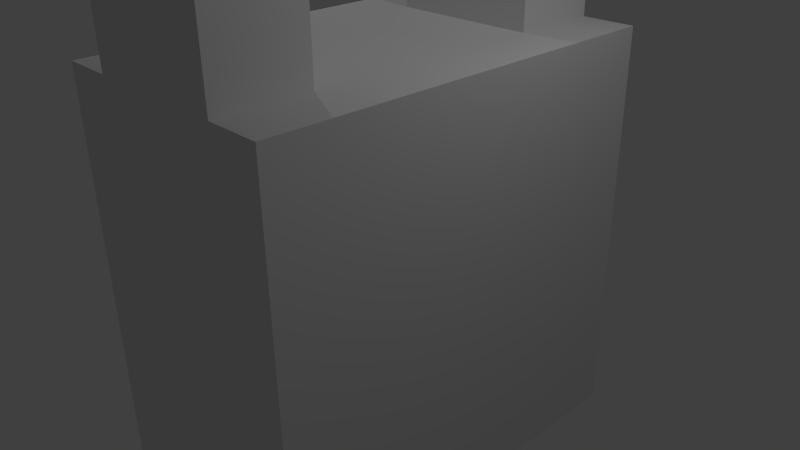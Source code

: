# Source: fractalzistor.blend  (saved by Blender 2.76.0; exported with 4.5.12 LTS)
import bpy
from mathutils import Matrix  # noqa: F401  (used for matrix-valued properties, if any)

bpy.ops.wm.read_factory_settings(use_empty=True)
scene = bpy.context.scene
scene.name = 'Scene'

# ---- collections
col_collection_1 = bpy.data.collections.new('Collection 1'); scene.collection.children.link(col_collection_1)

# ---- materials (node trees are filled in below, after node groups)
mat_material = bpy.data.materials.new('Material')
mat_material.alpha_threshold = 0.0
mat_material.use_transparent_shadow = False
mat_material.roughness = 0.5
mat_material.line_color = (0.0, 0.0, 0.0, 1.0)

# ---- material node trees

# ---- world
world_world = bpy.data.worlds.new('World'); scene.world = world_world
world_world.color = (0.05088, 0.05088, 0.05088)
world_world.use_sun_shadow = False
world_world.sun_shadow_jitter_overblur = 0.0
world_world.cycles.sampling_method = 'MANUAL'
world_world.cycles.sample_map_resolution = 256

# ---- cameras
cam_camera_001 = bpy.data.cameras.new('Camera.001')
cam_camera_001.clip_end = 100.0
cam_camera_001.lens = 35.0
cam_camera_001.sensor_width = 32.0
cam_camera_001.sensor_height = 18.0
cam_camera_001.ortho_scale = 7.314
cam_camera_001.dof.focus_distance = 0.0
cam_camera_001.dof.aperture_fstop = 128.0
cam_camera = bpy.data.cameras.new('Camera')
cam_camera.clip_end = 100.0
cam_camera.lens = 35.0
cam_camera.sensor_width = 32.0
cam_camera.sensor_height = 18.0
cam_camera.ortho_scale = 7.314
cam_camera.dof.focus_distance = 0.0
cam_camera.dof.aperture_fstop = 128.0

# ---- lights
light_lamp_001 = bpy.data.lights.new('Lamp.001', 'POINT')
light_lamp_001.transmission_factor = 0.0
light_lamp_001.cutoff_distance = 30.0
light_lamp_001.energy = 100.0
light_lamp_001.shadow_buffer_clip_start = 1.001
light_lamp_001.shadow_soft_size = 0.1
light_lamp_001.shadow_maximum_resolution = 0.006
light_lamp_001.use_absolute_resolution = True
light_lamp_001.cycles.use_multiple_importance_sampling = False
light_lamp = bpy.data.lights.new('Lamp', 'POINT')
light_lamp.transmission_factor = 0.0
light_lamp.cutoff_distance = 30.0
light_lamp.energy = 100.0
light_lamp.shadow_buffer_clip_start = 1.001
light_lamp.shadow_soft_size = 0.1
light_lamp.shadow_maximum_resolution = 0.006
light_lamp.use_absolute_resolution = True
light_lamp.cycles.use_multiple_importance_sampling = False

# ---- meshes
me_cube_013 = bpy.data.meshes.new('Cube.013')
me_cube_013.from_pydata([(1.0, 1.0, -1.0), (1.0, -1.0, -1.0), (-1.0, -1.0, -1.0), (-1.0, 1.0, -1.0), (1.0, 1.0, 1.0), (1.0, -1.0, 1.0), (-1.0, -1.0, 1.0), (-1.0, 1.0, 1.0)], [], [(0, 1, 2, 3), (4, 7, 6, 5), (0, 4, 5, 1), (1, 5, 6, 2), (2, 6, 7, 3), (4, 0, 3, 7)])
me_cube_013.materials.append(mat_material)
me_cube_013.use_remesh_preserve_volume = False
me_cube_013.use_remesh_preserve_attributes = False
me_cube_013.use_mirror_vertex_groups = False
me_cube_013.update()
me_cube_012 = bpy.data.meshes.new('Cube.012')
me_cube_012.from_pydata([(1.0, 1.0, -1.0), (1.0, -1.0, -1.0), (-1.0, -1.0, -1.0), (-1.0, 1.0, -1.0), (1.0, 1.0, 1.0), (1.0, -1.0, 1.0), (-1.0, -1.0, 1.0), (-1.0, 1.0, 1.0)], [], [(0, 1, 2, 3), (4, 7, 6, 5), (0, 4, 5, 1), (1, 5, 6, 2), (2, 6, 7, 3), (4, 0, 3, 7)])
me_cube_012.materials.append(mat_material)
me_cube_012.use_remesh_preserve_volume = False
me_cube_012.use_remesh_preserve_attributes = False
me_cube_012.use_mirror_vertex_groups = False
me_cube_012.update()
me_cube_011 = bpy.data.meshes.new('Cube.011')
me_cube_011.from_pydata([(1.0, 1.0, -1.0), (1.0, -1.0, -1.0), (-1.0, -1.0, -1.0), (-1.0, 1.0, -1.0), (1.0, 1.0, 1.0), (1.0, -1.0, 1.0), (-1.0, -1.0, 1.0), (-1.0, 1.0, 1.0)], [], [(0, 1, 2, 3), (4, 7, 6, 5), (0, 4, 5, 1), (1, 5, 6, 2), (2, 6, 7, 3), (4, 0, 3, 7)])
me_cube_011.materials.append(mat_material)
me_cube_011.use_remesh_preserve_volume = False
me_cube_011.use_remesh_preserve_attributes = False
me_cube_011.use_mirror_vertex_groups = False
me_cube_011.update()
me_cube_010 = bpy.data.meshes.new('Cube.010')
me_cube_010.from_pydata([(1.0, 1.0, -1.0), (1.0, -1.0, -1.0), (-1.0, -1.0, -1.0), (-1.0, 1.0, -1.0), (1.0, 1.0, 1.0), (1.0, -1.0, 1.0), (-1.0, -1.0, 1.0), (-1.0, 1.0, 1.0)], [], [(0, 1, 2, 3), (4, 7, 6, 5), (0, 4, 5, 1), (1, 5, 6, 2), (2, 6, 7, 3), (4, 0, 3, 7)])
me_cube_010.materials.append(mat_material)
me_cube_010.use_remesh_preserve_volume = False
me_cube_010.use_remesh_preserve_attributes = False
me_cube_010.use_mirror_vertex_groups = False
me_cube_010.update()
me_cube_009 = bpy.data.meshes.new('Cube.009')
me_cube_009.from_pydata([(1.0, 1.0, -1.0), (1.0, -1.0, -1.0), (-1.0, -1.0, -1.0), (-1.0, 1.0, -1.0), (1.0, 1.0, 1.0), (1.0, -1.0, 1.0), (-1.0, -1.0, 1.0), (-1.0, 1.0, 1.0)], [], [(0, 1, 2, 3), (4, 7, 6, 5), (0, 4, 5, 1), (1, 5, 6, 2), (2, 6, 7, 3), (4, 0, 3, 7)])
me_cube_009.materials.append(mat_material)
me_cube_009.use_remesh_preserve_volume = False
me_cube_009.use_remesh_preserve_attributes = False
me_cube_009.use_mirror_vertex_groups = False
me_cube_009.update()
me_cube_008 = bpy.data.meshes.new('Cube.008')
me_cube_008.from_pydata([(1.0, 1.0, -1.0), (1.0, -1.0, -1.0), (-1.0, -1.0, -1.0), (-1.0, 1.0, -1.0), (1.0, 1.0, 1.0), (1.0, -1.0, 1.0), (-1.0, -1.0, 1.0), (-1.0, 1.0, 1.0)], [], [(0, 1, 2, 3), (4, 7, 6, 5), (0, 4, 5, 1), (1, 5, 6, 2), (2, 6, 7, 3), (4, 0, 3, 7)])
me_cube_008.materials.append(mat_material)
me_cube_008.use_remesh_preserve_volume = False
me_cube_008.use_remesh_preserve_attributes = False
me_cube_008.use_mirror_vertex_groups = False
me_cube_008.update()
me_cube_007 = bpy.data.meshes.new('Cube.007')
me_cube_007.from_pydata([(1.0, 1.0, -1.0), (1.0, -1.0, -1.0), (-1.0, -1.0, -1.0), (-1.0, 1.0, -1.0), (1.0, 1.0, 1.0), (1.0, -1.0, 1.0), (-1.0, -1.0, 1.0), (-1.0, 1.0, 1.0)], [], [(0, 1, 2, 3), (4, 7, 6, 5), (0, 4, 5, 1), (1, 5, 6, 2), (2, 6, 7, 3), (4, 0, 3, 7)])
me_cube_007.materials.append(mat_material)
me_cube_007.use_remesh_preserve_volume = False
me_cube_007.use_remesh_preserve_attributes = False
me_cube_007.use_mirror_vertex_groups = False
me_cube_007.update()
me_cube_006 = bpy.data.meshes.new('Cube.006')
me_cube_006.from_pydata([(1.0, 1.0, -1.0), (1.0, -1.0, -1.0), (-1.0, -1.0, -1.0), (-1.0, 1.0, -1.0), (1.0, 1.0, 1.0), (1.0, -1.0, 1.0), (-1.0, -1.0, 1.0), (-1.0, 1.0, 1.0)], [], [(0, 1, 2, 3), (4, 7, 6, 5), (0, 4, 5, 1), (1, 5, 6, 2), (2, 6, 7, 3), (4, 0, 3, 7)])
me_cube_006.materials.append(mat_material)
me_cube_006.use_remesh_preserve_volume = False
me_cube_006.use_remesh_preserve_attributes = False
me_cube_006.use_mirror_vertex_groups = False
me_cube_006.update()
me_cube_005 = bpy.data.meshes.new('Cube.005')
me_cube_005.from_pydata([(1.0, 1.0, -1.0), (1.0, -1.0, -1.0), (-1.0, -1.0, -1.0), (-1.0, 1.0, -1.0), (1.0, 1.0, 1.0), (1.0, -1.0, 1.0), (-1.0, -1.0, 1.0), (-1.0, 1.0, 1.0)], [], [(0, 1, 2, 3), (4, 7, 6, 5), (0, 4, 5, 1), (1, 5, 6, 2), (2, 6, 7, 3), (4, 0, 3, 7)])
me_cube_005.materials.append(mat_material)
me_cube_005.use_remesh_preserve_volume = False
me_cube_005.use_remesh_preserve_attributes = False
me_cube_005.use_mirror_vertex_groups = False
me_cube_005.update()
me_cube_004 = bpy.data.meshes.new('Cube.004')
me_cube_004.from_pydata([(1.0, 1.0, -1.0), (1.0, -1.0, -1.0), (-1.0, -1.0, -1.0), (-1.0, 1.0, -1.0), (1.0, 1.0, 1.0), (1.0, -1.0, 1.0), (-1.0, -1.0, 1.0), (-1.0, 1.0, 1.0)], [], [(0, 1, 2, 3), (4, 7, 6, 5), (0, 4, 5, 1), (1, 5, 6, 2), (2, 6, 7, 3), (4, 0, 3, 7)])
me_cube_004.materials.append(mat_material)
me_cube_004.use_remesh_preserve_volume = False
me_cube_004.use_remesh_preserve_attributes = False
me_cube_004.use_mirror_vertex_groups = False
me_cube_004.update()
me_cube_003 = bpy.data.meshes.new('Cube.003')
me_cube_003.from_pydata([(1.0, 1.0, -1.0), (1.0, -1.0, -1.0), (-1.0, -1.0, -1.0), (-1.0, 1.0, -1.0), (1.0, 1.0, 1.0), (1.0, -1.0, 1.0), (-1.0, -1.0, 1.0), (-1.0, 1.0, 1.0)], [], [(0, 1, 2, 3), (4, 7, 6, 5), (0, 4, 5, 1), (1, 5, 6, 2), (2, 6, 7, 3), (4, 0, 3, 7)])
me_cube_003.materials.append(mat_material)
me_cube_003.use_remesh_preserve_volume = False
me_cube_003.use_remesh_preserve_attributes = False
me_cube_003.use_mirror_vertex_groups = False
me_cube_003.update()
me_cube_002 = bpy.data.meshes.new('Cube.002')
me_cube_002.from_pydata([(1.0, 1.0, -1.0), (1.0, -1.0, -1.0), (-1.0, -1.0, -1.0), (-1.0, 1.0, -1.0), (1.0, 1.0, 1.0), (1.0, -1.0, 1.0), (-1.0, -1.0, 1.0), (-1.0, 1.0, 1.0)], [], [(0, 1, 2, 3), (4, 7, 6, 5), (0, 4, 5, 1), (1, 5, 6, 2), (2, 6, 7, 3), (4, 0, 3, 7)])
me_cube_002.materials.append(mat_material)
me_cube_002.use_remesh_preserve_volume = False
me_cube_002.use_remesh_preserve_attributes = False
me_cube_002.use_mirror_vertex_groups = False
me_cube_002.update()
me_cube_001 = bpy.data.meshes.new('Cube.001')
me_cube_001.from_pydata([(1.0, 1.0, -1.0), (1.0, -1.0, -1.0), (-1.0, -1.0, -1.0), (-1.0, 1.0, -1.0), (1.0, 1.0, 1.0), (1.0, -1.0, 1.0), (-1.0, -1.0, 1.0), (-1.0, 1.0, 1.0)], [], [(0, 1, 2, 3), (4, 7, 6, 5), (0, 4, 5, 1), (1, 5, 6, 2), (2, 6, 7, 3), (4, 0, 3, 7)])
me_cube_001.materials.append(mat_material)
me_cube_001.use_remesh_preserve_volume = False
me_cube_001.use_remesh_preserve_attributes = False
me_cube_001.use_mirror_vertex_groups = False
me_cube_001.update()
me_cube = bpy.data.meshes.new('Cube')
me_cube.from_pydata([(1.0, 1.0, -1.0), (1.0, -1.0, -1.0), (-1.0, -1.0, -1.0), (-1.0, 1.0, -1.0), (1.0, 1.0, 1.0), (1.0, -1.0, 1.0), (-1.0, -1.0, 1.0), (-1.0, 1.0, 1.0)], [], [(0, 1, 2, 3), (4, 7, 6, 5), (0, 4, 5, 1), (1, 5, 6, 2), (2, 6, 7, 3), (4, 0, 3, 7)])
me_cube.materials.append(mat_material)
me_cube.use_remesh_preserve_volume = False
me_cube.use_remesh_preserve_attributes = False
me_cube.use_mirror_vertex_groups = False
me_cube.update()

# ---- objects
ob_camera_001 = bpy.data.objects.new('Camera.001', cam_camera_001)
ob_lamp_001 = bpy.data.objects.new('Lamp.001', light_lamp_001)
ob_cube_013 = bpy.data.objects.new('Cube.013', me_cube_013)
ob_cube_012 = bpy.data.objects.new('Cube.012', me_cube_012)
ob_cube_011 = bpy.data.objects.new('Cube.011', me_cube_011)
ob_cube_010 = bpy.data.objects.new('Cube.010', me_cube_010)
ob_cube_009 = bpy.data.objects.new('Cube.009', me_cube_009)
ob_cube_008 = bpy.data.objects.new('Cube.008', me_cube_008)
ob_cube_007 = bpy.data.objects.new('Cube.007', me_cube_007)
ob_cube_006 = bpy.data.objects.new('Cube.006', me_cube_006)
ob_cube_005 = bpy.data.objects.new('Cube.005', me_cube_005)
ob_cube_004 = bpy.data.objects.new('Cube.004', me_cube_004)
ob_cube_003 = bpy.data.objects.new('Cube.003', me_cube_003)
ob_cube_002 = bpy.data.objects.new('Cube.002', me_cube_002)
ob_cube_001 = bpy.data.objects.new('Cube.001', me_cube_001)
ob_cube = bpy.data.objects.new('Cube', me_cube)
ob_lamp = bpy.data.objects.new('Lamp', light_lamp)
ob_camera = bpy.data.objects.new('Camera', cam_camera)

# ---- transforms, parenting, visibility, modifiers, constraints
ob_camera_001.location = (-7.471, -6.508, 7.91)
ob_camera_001.rotation_euler = (4.251, -0.01082, 2.327)
ob_camera_001.lock_rotations_4d = False
ob_camera_001.empty_display_type = 'ARROWS'
ob_camera_001.color = (0.0, 0.0, 0.0, 0.0)
ob_camera_001.display_type = 'WIRE'
ob_camera_001.lineart.crease_threshold = 0.0
ob_lamp_001.location = (-4.066, 1.005, 7.349)
ob_lamp_001.rotation_euler = (3.792, -0.05522, 1.275)
ob_lamp_001.lock_rotations_4d = False
ob_lamp_001.empty_display_type = 'ARROWS'
ob_lamp_001.color = (0.0, 0.0, 0.0, 0.0)
ob_lamp_001.lineart.crease_threshold = 0.0
ob_cube_013.location = (0.01045, 0.0, 13.25)
ob_cube_013.rotation_euler = (-0.0, 3.142, -0.0)
ob_cube_013.scale = (1.723, 2.756, 2.756)
ob_cube_013.lock_rotations_4d = False
ob_cube_013.empty_display_type = 'ARROWS'
ob_cube_013.lineart.crease_threshold = 0.0
ob_cube_012.location = (0.01045, -2.162, 8.896)
ob_cube_012.rotation_euler = (-0.0, 3.142, -0.0)
ob_cube_012.scale = (1.001, 0.5938, 1.602)
ob_cube_012.lock_rotations_4d = False
ob_cube_012.empty_display_type = 'ARROWS'
ob_cube_012.lineart.crease_threshold = 0.0
ob_cube_011.location = (0.01045, 2.162, 8.896)
ob_cube_011.rotation_euler = (-0.0, 3.142, -0.0)
ob_cube_011.scale = (1.001, 0.5938, 1.602)
ob_cube_011.lock_rotations_4d = False
ob_cube_011.empty_display_type = 'ARROWS'
ob_cube_011.lineart.crease_threshold = 0.0
ob_cube_010.location = (-0.501, -2.269, 6.915)
ob_cube_010.rotation_euler = (3.142, 6.6e-15, 1.571)
ob_cube_010.scale = (-0.2369, -0.1405, -0.3789)
ob_cube_010.lock_rotations_4d = False
ob_cube_010.empty_display_type = 'ARROWS'
ob_cube_010.lineart.crease_threshold = 0.0
ob_cube_009.location = (0.5219, -2.269, 6.915)
ob_cube_009.rotation_euler = (3.142, 6.6e-15, 1.571)
ob_cube_009.scale = (-0.2369, -0.1405, -0.3789)
ob_cube_009.lock_rotations_4d = False
ob_cube_009.empty_display_type = 'ARROWS'
ob_cube_009.lineart.crease_threshold = 0.0
ob_cube_008.location = (0.5219, 2.167, 6.915)
ob_cube_008.rotation_euler = (3.142, 6.6e-15, 1.571)
ob_cube_008.scale = (-0.2369, -0.1405, -0.3789)
ob_cube_008.lock_rotations_4d = False
ob_cube_008.empty_display_type = 'ARROWS'
ob_cube_008.lineart.crease_threshold = 0.0
ob_cube_007.location = (-0.501, 2.167, 6.915)
ob_cube_007.rotation_euler = (3.142, 6.6e-15, 1.571)
ob_cube_007.scale = (-0.2369, -0.1405, -0.3789)
ob_cube_007.lock_rotations_4d = False
ob_cube_007.empty_display_type = 'ARROWS'
ob_cube_007.lineart.crease_threshold = 0.0
ob_cube_006.location = (0.5115, 2.167, 6.338)
ob_cube_006.rotation_euler = (0.0, -0.0, 1.571)
ob_cube_006.scale = (-0.2369, -0.1405, -0.3789)
ob_cube_006.lock_rotations_4d = False
ob_cube_006.empty_display_type = 'ARROWS'
ob_cube_006.lineart.crease_threshold = 0.0
ob_cube_005.location = (-0.5115, 2.167, 6.338)
ob_cube_005.rotation_euler = (0.0, -0.0, 1.571)
ob_cube_005.scale = (-0.2369, -0.1405, -0.3789)
ob_cube_005.lock_rotations_4d = False
ob_cube_005.empty_display_type = 'ARROWS'
ob_cube_005.lineart.crease_threshold = 0.0
ob_cube_004.location = (-0.5115, -2.269, 6.338)
ob_cube_004.rotation_euler = (0.0, -0.0, 1.571)
ob_cube_004.scale = (-0.2369, -0.1405, -0.3789)
ob_cube_004.lock_rotations_4d = False
ob_cube_004.empty_display_type = 'ARROWS'
ob_cube_004.lineart.crease_threshold = 0.0
ob_cube_003.location = (0.5115, -2.269, 6.338)
ob_cube_003.rotation_euler = (0.0, -0.0, 1.571)
ob_cube_003.scale = (-0.2369, -0.1405, -0.3789)
ob_cube_003.lock_rotations_4d = False
ob_cube_003.empty_display_type = 'ARROWS'
ob_cube_003.lineart.crease_threshold = 0.0
ob_cube_002.location = (0.0, 2.162, 4.358)
ob_cube_002.scale = (1.001, 0.5938, 1.602)
ob_cube_002.lock_rotations_4d = False
ob_cube_002.empty_display_type = 'ARROWS'
ob_cube_002.lineart.crease_threshold = 0.0
ob_cube_001.location = (0.0, -2.162, 4.358)
ob_cube_001.scale = (1.001, 0.5938, 1.602)
ob_cube_001.lock_rotations_4d = False
ob_cube_001.empty_display_type = 'ARROWS'
ob_cube_001.lineart.crease_threshold = 0.0
ob_cube.location = (0.0, 0.0, 0.0)
ob_cube.scale = (1.723, 2.756, 2.756)
ob_cube.lock_rotations_4d = False
ob_cube.empty_display_type = 'ARROWS'
ob_cube.lineart.crease_threshold = 0.0
ob_lamp.location = (4.076, 1.005, 5.904)
ob_lamp.rotation_euler = (0.6503, 0.05522, 1.866)
ob_lamp.lock_rotations_4d = False
ob_lamp.empty_display_type = 'ARROWS'
ob_lamp.color = (0.0, 0.0, 0.0, 0.0)
ob_lamp.lineart.crease_threshold = 0.0
ob_camera.location = (7.481, -6.508, 5.344)
ob_camera.rotation_euler = (1.109, 0.01082, 0.8149)
ob_camera.lock_rotations_4d = False
ob_camera.empty_display_type = 'ARROWS'
ob_camera.color = (0.0, 0.0, 0.0, 0.0)
ob_camera.display_type = 'WIRE'
ob_camera.lineart.crease_threshold = 0.0

# ---- collection membership
col_collection_1.objects.link(ob_camera_001)
col_collection_1.objects.link(ob_lamp_001)
col_collection_1.objects.link(ob_cube_013)
col_collection_1.objects.link(ob_cube_012)
col_collection_1.objects.link(ob_cube_011)
col_collection_1.objects.link(ob_cube_010)
col_collection_1.objects.link(ob_cube_009)
col_collection_1.objects.link(ob_cube_008)
col_collection_1.objects.link(ob_cube_007)
col_collection_1.objects.link(ob_cube_006)
col_collection_1.objects.link(ob_cube_005)
col_collection_1.objects.link(ob_cube_004)
col_collection_1.objects.link(ob_cube_003)
col_collection_1.objects.link(ob_cube_002)
col_collection_1.objects.link(ob_cube_001)
col_collection_1.objects.link(ob_cube)
col_collection_1.objects.link(ob_lamp)
col_collection_1.objects.link(ob_camera)

# ---- scene / render settings (as saved in the file)
scene.camera = ob_camera
scene.frame_start = 1; scene.frame_end = 250; scene.frame_set(1)
scene.render.engine = 'BLENDER_EEVEE_NEXT'
scene.render.resolution_percentage = 50
scene.render.dither_intensity = 0.0
scene.cycles.use_denoising = False
scene.cycles.samples = 10
scene.cycles.sampling_pattern = 'TABULATED_SOBOL'
scene.cycles.light_sampling_threshold = 0.0
scene.cycles.use_adaptive_sampling = False
scene.cycles.use_light_tree = False
scene.cycles.blur_glossy = 0.0
scene.cycles.pixel_filter_type = 'GAUSSIAN'
scene.cycles.sample_clamp_indirect = 0.0
scene.view_settings.view_transform = 'Standard'
bpy.context.view_layer.update()
